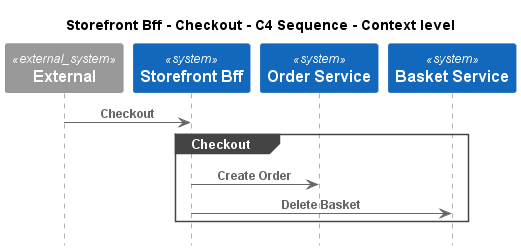

The diagram above was rendered by PlantUML. Its source (embedded in the PNG):
@startuml
!pragma layout smetana
!include ..\..\..\..\.c4s\C4_Sequence.puml

title Storefront Bff - Checkout - C4 Sequence - Context level

System_Ext(C4InterFlow.SoftwareSystems.ExternalSystem, "External", "")
System(ECommercePlatform.SoftwareSystems.StorefrontBff, "Storefront Bff", "")
System(ECommercePlatform.SoftwareSystems.OrderService, "Order Service", "")
System(ECommercePlatform.SoftwareSystems.BasketService, "Basket Service", "")

Rel(C4InterFlow.SoftwareSystems.ExternalSystem, ECommercePlatform.SoftwareSystems.StorefrontBff, "Checkout")
group Checkout
Rel(ECommercePlatform.SoftwareSystems.StorefrontBff, ECommercePlatform.SoftwareSystems.OrderService, "Create Order")
Rel(ECommercePlatform.SoftwareSystems.StorefrontBff, ECommercePlatform.SoftwareSystems.BasketService, "Delete Basket")
end


@enduml